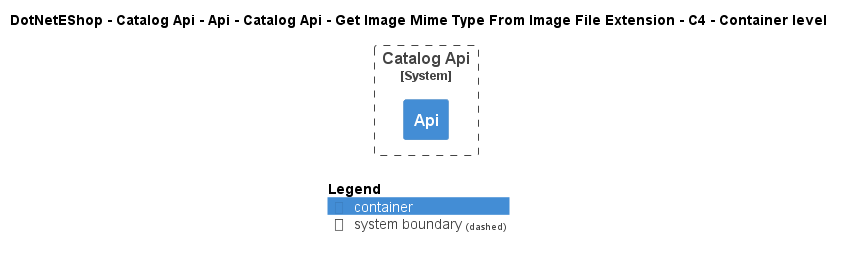

The diagram above was rendered by PlantUML. Its source (embedded in the PNG):
@startuml
!include ..\..\..\..\..\..\..\..\..\.c4s\C4_Container.puml

AddElementTag("c4interflow:lifecycle:new", $bgColor=green, $fontColor=#ffffff, $borderColor=green, $shadowing="False")
AddElementTag("c4interflow:lifecycle:changed", $bgColor=orange, $fontColor=#ffffff, $borderColor=orange, $shadowing="False")
AddElementTag("c4interflow:lifecycle:removed", $bgColor=red, $fontColor=#ffffff, $borderColor=red, $shadowing="False")

AddRelTag("c4interflow:lifecycle:new", $textColor=green, $lineColor=green)
AddRelTag("c4interflow:lifecycle:changed", $textColor=orange, $lineColor=orange)
AddRelTag("c4interflow:lifecycle:removed", $textColor=red, $lineColor=red)

SHOW_PERSON_PORTRAIT()
LAYOUT_TOP_DOWN()

skinparam linetype polyline

title DotNetEShop - Catalog Api - Api - Catalog Api - Get Image Mime Type From Image File Extension - C4 - Container level


System_Boundary(DotNetEShop.SoftwareSystems.CatalogApi, "Catalog Api") {
    Container(DotNetEShop.SoftwareSystems.CatalogApi.Containers.Api, "Api", "", "")
}



SHOW_LEGEND()
@enduml